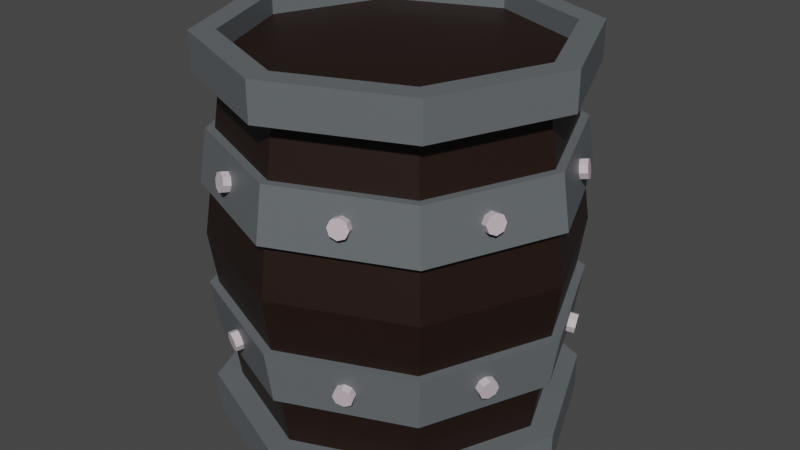 # Source: Barrel.blend  (saved by Blender 4.0.36; exported with 4.5.12 LTS)
import bpy
from mathutils import Matrix  # noqa: F401  (used for matrix-valued properties, if any)

bpy.ops.wm.read_factory_settings(use_empty=True)
scene = bpy.context.scene
scene.name = 'Scene'

# ---- collections
col_collection = bpy.data.collections.new('Collection'); scene.collection.children.link(col_collection)

# ---- materials (node trees are filled in below, after node groups)
mat_wood = bpy.data.materials.new('Wood')
mat_metal = bpy.data.materials.new('Metal')
mat_bolts = bpy.data.materials.new('Bolts')

# ---- material node trees
mat_wood.use_nodes = True; mat_wood.node_tree.nodes.clear()
_N = mat_wood.node_tree.nodes; _L = mat_wood.node_tree.links
n0 = _N.new('ShaderNodeBsdfPrincipled'); n0.name = 'Principled BSDF'; n0.location = (10, 300)
n0.inputs[0].default_value = (0.01423, 0.005177, 0.002566, 1.0)
n0.inputs[3].default_value = 1.45
n1 = _N.new('ShaderNodeOutputMaterial'); n1.name = 'Material Output'; n1.location = (300, 300)
_L.new(n0.outputs[0], n1.inputs[0])
n1.is_active_output = True
mat_metal.use_nodes = True; mat_metal.node_tree.nodes.clear()
_N = mat_metal.node_tree.nodes; _L = mat_metal.node_tree.links
n0 = _N.new('ShaderNodeBsdfPrincipled'); n0.name = 'Principled BSDF'; n0.location = (10, 300)
n0.inputs[0].default_value = (0.1185, 0.132, 0.1421, 1.0)
n0.inputs[3].default_value = 1.45
n1 = _N.new('ShaderNodeOutputMaterial'); n1.name = 'Material Output'; n1.location = (300, 300)
_L.new(n0.outputs[0], n1.inputs[0])
n1.is_active_output = True
mat_bolts.use_nodes = True; mat_bolts.node_tree.nodes.clear()
_N = mat_bolts.node_tree.nodes; _L = mat_bolts.node_tree.links
n0 = _N.new('ShaderNodeBsdfPrincipled'); n0.name = 'Principled BSDF'; n0.location = (10, 300)
n0.inputs[0].default_value = (0.614, 0.5177, 0.5619, 1.0)
n0.inputs[3].default_value = 1.45
n1 = _N.new('ShaderNodeOutputMaterial'); n1.name = 'Material Output'; n1.location = (300, 300)
_L.new(n0.outputs[0], n1.inputs[0])
n1.is_active_output = True

# ---- world
world_world = bpy.data.worlds.new('World'); scene.world = world_world
world_world.use_nodes = True; world_world.node_tree.nodes.clear()
_N = world_world.node_tree.nodes; _L = world_world.node_tree.links
n0 = _N.new('ShaderNodeOutputWorld'); n0.name = 'World Output'; n0.location = (300, 300)
n1 = _N.new('ShaderNodeBackground'); n1.name = 'Background'; n1.location = (10, 300)
n1.inputs[0].default_value = (0.05088, 0.05088, 0.05088, 1.0)
_L.new(n1.outputs[0], n0.inputs[0])
n0.is_active_output = True
world_world.color = (0.05088, 0.05088, 0.05088)
world_world.use_sun_shadow = False
world_world.sun_shadow_jitter_overblur = 0.0

# ---- meshes
me_cylinder = bpy.data.meshes.new('Cylinder')
me_cylinder.from_pydata([(-1.0, 0.0, 1.237), (-0.8163, 0.8163, 1.237), (-1.154, 0.0, 1.237), (0.0, 1.0, 1.237), (-0.7071, 0.7071, 1.237), (0.0, 1.154, 1.0), (-0.8163, 0.8163, 1.0), (-0.7071, 0.7071, 1.0), (0.0, 1.0, 1.0), (-1.0, 0.0, 1.0), (-0.8104, 0.8104, 0.0), (0.0, 1.146, 0.0), (-1.146, 0.0, 0.0), (-1.097, 0.0, 0.3333), (-1.049, 0.0, 0.6667), (-0.7415, 0.7415, 0.6667), (-0.776, 0.776, 0.3333), (0.0, 1.097, 0.3333), (0.0, 1.049, 0.6667), (0.0, 1.154, 1.237), (-1.154, 0.0, 1.0), (-0.5614, 0.5614, 1.105), (0.0, 0.7939, 1.105), (-0.7939, 0.0, 1.105), (0.0, 0.0, 1.105), (-1.0, 0.0, 1.105), (-0.7071, 0.7071, 1.105), (0.0, 1.0, 1.105), (-1.103, 0.0, 0.6667), (-1.155, 0.0, 0.3333), (-0.8165, 0.8165, 0.3333), (-0.7802, 0.7802, 0.6667), (0.0, 1.103, 0.6667), (0.0, 1.155, 0.3333), (1.0, 0.0, 1.237), (0.8163, 0.8163, 1.237), (1.154, 0.0, 1.237), (0.7071, 0.7071, 1.237), (0.8163, 0.8163, 1.0), (0.7071, 0.7071, 1.0), (1.0, 0.0, 1.0), (0.8104, 0.8104, 0.0), (1.146, 0.0, 0.0), (1.097, 0.0, 0.3333), (1.049, 0.0, 0.6667), (0.7415, 0.7415, 0.6667), (0.776, 0.776, 0.3333), (1.154, 0.0, 1.0), (0.5614, 0.5614, 1.105), (0.7939, 0.0, 1.105), (1.0, 0.0, 1.105), (0.7071, 0.7071, 1.105), (1.103, 0.0, 0.6667), (1.155, 0.0, 0.3333), (0.8165, 0.8165, 0.3333), (0.7802, 0.7802, 0.6667), (-0.8163, -0.8163, 1.237), (0.0, -1.0, 1.237), (-0.7071, -0.7071, 1.237), (0.0, -1.154, 1.0), (-0.8163, -0.8163, 1.0), (-0.7071, -0.7071, 1.0), (0.0, -1.0, 1.0), (-0.8104, -0.8104, 0.0), (0.0, -1.146, 0.0), (-0.7415, -0.7415, 0.6667), (-0.776, -0.776, 0.3333), (0.0, -1.097, 0.3333), (0.0, -1.049, 0.6667), (0.0, -1.154, 1.237), (-0.5614, -0.5614, 1.105), (0.0, -0.7939, 1.105), (-0.7071, -0.7071, 1.105), (0.0, -1.0, 1.105), (-0.8165, -0.8165, 0.3333), (-0.7802, -0.7802, 0.6667), (0.0, -1.103, 0.6667), (0.0, -1.155, 0.3333), (0.8163, -0.8163, 1.237), (0.7071, -0.7071, 1.237), (0.8163, -0.8163, 1.0), (0.7071, -0.7071, 1.0), (0.8104, -0.8104, 0.0), (0.7415, -0.7415, 0.6667), (0.776, -0.776, 0.3333), (0.5614, -0.5614, 1.105), (0.7071, -0.7071, 1.105), (0.8165, -0.8165, 0.3333), (0.7802, -0.7802, 0.6667), (-1.0, 0.0, -1.237), (-0.8163, 0.8163, -1.237), (-1.154, 0.0, -1.237), (0.0, 1.0, -1.237), (-0.7071, 0.7071, -1.237), (0.0, 1.154, -1.0), (-0.8163, 0.8163, -1.0), (-0.7071, 0.7071, -1.0), (0.0, 1.0, -1.0), (-1.0, 0.0, -1.0), (-1.097, 0.0, -0.3333), (-1.049, 0.0, -0.6667), (-0.7415, 0.7415, -0.6667), (-0.776, 0.776, -0.3333), (0.0, 1.097, -0.3333), (0.0, 1.049, -0.6667), (0.0, 1.154, -1.237), (-1.154, 0.0, -1.0), (-0.5614, 0.5614, -1.105), (0.0, 0.7939, -1.105), (-0.7939, 0.0, -1.105), (0.0, 0.0, -1.105), (-1.0, 0.0, -1.105), (-0.7071, 0.7071, -1.105), (0.0, 1.0, -1.105), (-1.103, 0.0, -0.6667), (-1.155, 0.0, -0.3333), (-0.8165, 0.8165, -0.3333), (-0.7802, 0.7802, -0.6667), (0.0, 1.103, -0.6667), (0.0, 1.155, -0.3333), (1.0, 0.0, -1.237), (0.8163, 0.8163, -1.237), (1.154, 0.0, -1.237), (0.7071, 0.7071, -1.237), (0.8163, 0.8163, -1.0), (0.7071, 0.7071, -1.0), (1.0, 0.0, -1.0), (1.097, 0.0, -0.3333), (1.049, 0.0, -0.6667), (0.7415, 0.7415, -0.6667), (0.776, 0.776, -0.3333), (1.154, 0.0, -1.0), (0.5614, 0.5614, -1.105), (0.7939, 0.0, -1.105), (1.0, 0.0, -1.105), (0.7071, 0.7071, -1.105), (1.103, 0.0, -0.6667), (1.155, 0.0, -0.3333), (0.8165, 0.8165, -0.3333), (0.7802, 0.7802, -0.6667), (-0.8163, -0.8163, -1.237), (0.0, -1.0, -1.237), (-0.7071, -0.7071, -1.237), (0.0, -1.154, -1.0), (-0.8163, -0.8163, -1.0), (-0.7071, -0.7071, -1.0), (0.0, -1.0, -1.0), (-0.7415, -0.7415, -0.6667), (-0.776, -0.776, -0.3333), (0.0, -1.097, -0.3333), (0.0, -1.049, -0.6667), (0.0, -1.154, -1.237), (-0.5614, -0.5614, -1.105), (0.0, -0.7939, -1.105), (-0.7071, -0.7071, -1.105), (0.0, -1.0, -1.105), (-0.8165, -0.8165, -0.3333), (-0.7802, -0.7802, -0.6667), (0.0, -1.103, -0.6667), (0.0, -1.155, -0.3333), (0.8163, -0.8163, -1.237), (0.7071, -0.7071, -1.237), (0.8163, -0.8163, -1.0), (0.7071, -0.7071, -1.0), (0.7415, -0.7415, -0.6667), (0.776, -0.776, -0.3333), (0.5614, -0.5614, -1.105), (0.7071, -0.7071, -1.105), (0.8165, -0.8165, -0.3333), (0.7802, -0.7802, -0.6667)], [], [(7, 8, 18, 15), (16, 13, 29, 30), (6, 20, 2, 1), (4, 3, 19, 1), (14, 9, 7, 15), (4, 0, 25, 26), (3, 4, 26, 27), (5, 6, 1, 19), (7, 9, 20, 6), (8, 7, 6, 5), (0, 4, 1, 2), (21, 23, 24, 22), (21, 22, 27, 26), (23, 21, 26, 25), (12, 13, 16, 10), (16, 17, 11, 10), (14, 15, 31, 28), (31, 32, 33, 30), (29, 28, 31, 30), (17, 16, 30, 33), (15, 18, 32, 31), (39, 45, 18, 8), (46, 54, 53, 43), (38, 35, 36, 47), (37, 35, 19, 3), (44, 45, 39, 40), (37, 51, 50, 34), (3, 27, 51, 37), (5, 19, 35, 38), (39, 38, 47, 40), (8, 5, 38, 39), (34, 36, 35, 37), (48, 22, 24, 49), (48, 51, 27, 22), (49, 50, 51, 48), (42, 41, 46, 43), (46, 41, 11, 17), (44, 52, 55, 45), (55, 54, 33, 32), (53, 54, 55, 52), (17, 33, 54, 46), (45, 55, 32, 18), (61, 65, 68, 62), (66, 74, 29, 13), (60, 56, 2, 20), (58, 56, 69, 57), (14, 65, 61, 9), (58, 72, 25, 0), (57, 73, 72, 58), (59, 69, 56, 60), (61, 60, 20, 9), (62, 59, 60, 61), (0, 2, 56, 58), (70, 71, 24, 23), (70, 72, 73, 71), (23, 25, 72, 70), (12, 63, 66, 13), (66, 63, 64, 67), (14, 28, 75, 65), (75, 74, 77, 76), (29, 74, 75, 28), (67, 77, 74, 66), (65, 75, 76, 68), (81, 62, 68, 83), (84, 43, 53, 87), (80, 47, 36, 78), (79, 57, 69, 78), (44, 40, 81, 83), (79, 34, 50, 86), (57, 79, 86, 73), (59, 80, 78, 69), (81, 40, 47, 80), (62, 81, 80, 59), (34, 79, 78, 36), (85, 49, 24, 71), (85, 71, 73, 86), (49, 85, 86, 50), (42, 43, 84, 82), (84, 67, 64, 82), (44, 83, 88, 52), (88, 76, 77, 87), (53, 52, 88, 87), (67, 84, 87, 77), (83, 68, 76, 88), (96, 101, 104, 97), (102, 116, 115, 99), (95, 90, 91, 106), (93, 90, 105, 92), (100, 101, 96, 98), (93, 112, 111, 89), (92, 113, 112, 93), (94, 105, 90, 95), (96, 95, 106, 98), (97, 94, 95, 96), (89, 91, 90, 93), (107, 108, 110, 109), (107, 112, 113, 108), (109, 111, 112, 107), (12, 10, 102, 99), (102, 10, 11, 103), (100, 114, 117, 101), (117, 116, 119, 118), (115, 116, 117, 114), (103, 119, 116, 102), (101, 117, 118, 104), (125, 97, 104, 129), (130, 127, 137, 138), (124, 131, 122, 121), (123, 92, 105, 121), (128, 126, 125, 129), (123, 120, 134, 135), (92, 123, 135, 113), (94, 124, 121, 105), (125, 126, 131, 124), (97, 125, 124, 94), (120, 123, 121, 122), (132, 133, 110, 108), (132, 108, 113, 135), (133, 132, 135, 134), (42, 127, 130, 41), (130, 103, 11, 41), (128, 129, 139, 136), (139, 118, 119, 138), (137, 136, 139, 138), (103, 130, 138, 119), (129, 104, 118, 139), (145, 146, 150, 147), (148, 99, 115, 156), (144, 106, 91, 140), (142, 141, 151, 140), (100, 98, 145, 147), (142, 89, 111, 154), (141, 142, 154, 155), (143, 144, 140, 151), (145, 98, 106, 144), (146, 145, 144, 143), (89, 142, 140, 91), (152, 109, 110, 153), (152, 153, 155, 154), (109, 152, 154, 111), (12, 99, 148, 63), (148, 149, 64, 63), (100, 147, 157, 114), (157, 158, 159, 156), (115, 114, 157, 156), (149, 148, 156, 159), (147, 150, 158, 157), (163, 164, 150, 146), (165, 168, 137, 127), (162, 160, 122, 131), (161, 160, 151, 141), (128, 164, 163, 126), (161, 167, 134, 120), (141, 155, 167, 161), (143, 151, 160, 162), (163, 162, 131, 126), (146, 143, 162, 163), (120, 122, 160, 161), (166, 153, 110, 133), (166, 167, 155, 153), (133, 134, 167, 166), (42, 82, 165, 127), (165, 82, 64, 149), (128, 136, 169, 164), (169, 168, 159, 158), (137, 168, 169, 136), (149, 159, 168, 165), (164, 169, 158, 150)])
me_cylinder.polygons.foreach_set('material_index', [0, 1, 1, 1, 0, 1, 1, 1, 1, 1, 1, 0, 0, 0, 0, 0, 1, 1, 1, 1, 1, 0, 1, 1, 1, 0, 1, 1, 1, 1, 1, 1, 0, 0, 0, 0, 0, 1, 1, 1, 1, 1, 0, 1, 1, 1, 0, 1, 1, 1, 1, 1, 1, 0, 0, 0, 0, 0, 1, 1, 1, 1, 1, 0, 1, 1, 1, 0, 1, 1, 1, 1, 1, 1, 0, 0, 0, 0, 0, 1, 1, 1, 1, 1, 0, 1, 1, 1, 0, 1, 1, 1, 1, 1, 1, 0, 0, 0, 0, 0, 1, 1, 1, 1, 1, 0, 1, 1, 1, 0, 1, 1, 1, 1, 1, 1, 0, 0, 0, 0, 0, 1, 1, 1, 1, 1, 0, 1, 1, 1, 0, 1, 1, 1, 1, 1, 1, 0, 0, 0, 0, 0, 1, 1, 1, 1, 1, 0, 1, 1, 1, 0, 1, 1, 1, 1, 1, 1, 0, 0, 0, 0, 0, 1, 1, 1, 1, 1])
_uv = me_cylinder.uv_layers.new(name='UVMap')
_uv.uv.foreach_set('vector', [0.584, 0.2931, 0.5682, 0.1988, 0.6093, 0.1896, 0.6259, 0.2884, 0.1744, 0.2993, 0.1825, 0.4014, 0.1751, 0.4017, 0.1678, 0.2997, 0.2966, 0.5253, 0.2976, 0.4262, 0.3274, 0.4265, 0.3255, 0.5247, 0.3429, 0.5246, 0.3415, 0.6195, 0.3246, 0.62, 0.3255, 0.5247, 0.6314, 0.3886, 0.5893, 0.3886, 0.584, 0.2931, 0.6259, 0.2884, 0.3429, 0.5246, 0.3451, 0.4263, 0.3623, 0.4266, 0.3588, 0.5252, 0.3415, 0.6195, 0.3429, 0.5246, 0.3588, 0.5252, 0.3562, 0.6194, 0.2965, 0.6202, 0.2966, 0.5253, 0.3255, 0.5247, 0.3246, 0.62, 0.2785, 0.5256, 0.2789, 0.4265, 0.2976, 0.4262, 0.2966, 0.5253, 0.2788, 0.6207, 0.2785, 0.5256, 0.2966, 0.5253, 0.2965, 0.6202, 0.3451, 0.4263, 0.3429, 0.5246, 0.3255, 0.5247, 0.3274, 0.4265, 0.6557, 0.5658, 0.6557, 0.4899, 0.7474, 0.5278, 0.7094, 0.6195, 0.6557, 0.5658, 0.7094, 0.6195, 0.6996, 0.6432, 0.6319, 0.5756, 0.6557, 0.4899, 0.6557, 0.5658, 0.6319, 0.5756, 0.6319, 0.48, 0.04366, 0.4282, 0.08569, 0.4285, 0.08531, 0.5343, 0.04418, 0.5342, 0.08531, 0.5343, 0.08545, 0.64, 0.04344, 0.6402, 0.04418, 0.5342, 0.1261, 0.4013, 0.1204, 0.3031, 0.1271, 0.3028, 0.1321, 0.4012, 0.1271, 0.3028, 0.1226, 0.2081, 0.1623, 0.2041, 0.1678, 0.2997, 0.1751, 0.4017, 0.1321, 0.4012, 0.1271, 0.3028, 0.1678, 0.2997, 0.168, 0.2037, 0.1744, 0.2993, 0.1678, 0.2997, 0.1623, 0.2041, 0.1204, 0.3031, 0.1165, 0.2085, 0.1226, 0.2081, 0.1271, 0.3028, 0.5421, 0.1068, 0.5819, 0.0931, 0.6093, 0.1896, 0.5682, 0.1988, 0.1614, 0.1105, 0.1547, 0.1111, 0.1429, 0.0002598, 0.1511, 0.002685, 0.2992, 0.7137, 0.3264, 0.7141, 0.3345, 0.8188, 0.2998, 0.8215, 0.3423, 0.713, 0.3264, 0.7141, 0.3246, 0.62, 0.3415, 0.6195, 0.544, 0.0002597, 0.5819, 0.0931, 0.5421, 0.1068, 0.506, 0.01829, 0.3423, 0.713, 0.3588, 0.712, 0.3669, 0.809, 0.3501, 0.8104, 0.3415, 0.6195, 0.3562, 0.6194, 0.3588, 0.712, 0.3423, 0.713, 0.2965, 0.6202, 0.3246, 0.62, 0.3264, 0.7141, 0.2992, 0.7137, 0.2811, 0.7143, 0.2992, 0.7137, 0.2998, 0.8215, 0.2793, 0.8133, 0.2788, 0.6207, 0.2965, 0.6202, 0.2992, 0.7137, 0.2811, 0.7143, 0.3501, 0.8104, 0.3345, 0.8188, 0.3264, 0.7141, 0.3423, 0.713, 0.7853, 0.6195, 0.7094, 0.6195, 0.7474, 0.5278, 0.839, 0.5658, 0.7853, 0.6195, 0.7952, 0.6432, 0.6996, 0.6432, 0.7094, 0.6195, 0.839, 0.5658, 0.8628, 0.5756, 0.7952, 0.6432, 0.7853, 0.6195, 0.04418, 0.8562, 0.04298, 0.7464, 0.08575, 0.7462, 0.08705, 0.8533, 0.08575, 0.7462, 0.04298, 0.7464, 0.04344, 0.6402, 0.08545, 0.64, 0.08757, 0.01661, 0.09328, 0.01264, 0.1154, 0.1155, 0.1094, 0.1164, 0.1154, 0.1155, 0.1547, 0.1111, 0.1623, 0.2041, 0.1226, 0.2081, 0.1429, 0.0002598, 0.1547, 0.1111, 0.1154, 0.1155, 0.09328, 0.01264, 0.168, 0.2037, 0.1623, 0.2041, 0.1547, 0.1111, 0.1614, 0.1105, 0.1094, 0.1164, 0.1154, 0.1155, 0.1226, 0.2081, 0.1165, 0.2085, 0.584, 0.484, 0.6259, 0.4887, 0.6093, 0.5876, 0.5682, 0.5783, 0.1821, 0.5046, 0.1753, 0.5043, 0.1751, 0.4017, 0.1825, 0.4014, 0.2981, 0.3249, 0.3282, 0.3262, 0.3274, 0.4265, 0.2976, 0.4262, 0.3463, 0.3259, 0.3282, 0.3262, 0.3299, 0.2249, 0.3483, 0.2249, 0.6314, 0.3886, 0.6259, 0.4887, 0.584, 0.484, 0.5893, 0.3886, 0.3463, 0.3259, 0.3629, 0.3259, 0.3623, 0.4266, 0.3451, 0.4263, 0.3483, 0.2249, 0.3643, 0.2255, 0.3629, 0.3259, 0.3463, 0.3259, 0.2993, 0.224, 0.3299, 0.2249, 0.3282, 0.3262, 0.2981, 0.3249, 0.2791, 0.3252, 0.2981, 0.3249, 0.2976, 0.4262, 0.2789, 0.4265, 0.2803, 0.224, 0.2993, 0.224, 0.2981, 0.3249, 0.2791, 0.3252, 0.3451, 0.4263, 0.3274, 0.4265, 0.3282, 0.3262, 0.3463, 0.3259, 0.7094, 0.4362, 0.7853, 0.4362, 0.7474, 0.5278, 0.6557, 0.4899, 0.7094, 0.4362, 0.6996, 0.4124, 0.7952, 0.4124, 0.7853, 0.4362, 0.6557, 0.4899, 0.6319, 0.48, 0.6996, 0.4124, 0.7094, 0.4362, 0.04366, 0.4282, 0.04313, 0.3222, 0.08623, 0.3222, 0.08569, 0.4285, 0.08623, 0.3222, 0.04313, 0.3222, 0.04387, 0.2162, 0.08593, 0.216, 0.1261, 0.4013, 0.1321, 0.4012, 0.1315, 0.5015, 0.125, 0.5012, 0.1315, 0.5015, 0.1753, 0.5043, 0.1672, 0.6032, 0.1241, 0.6012, 0.1751, 0.4017, 0.1753, 0.5043, 0.1315, 0.5015, 0.1321, 0.4012, 0.1734, 0.6038, 0.1672, 0.6032, 0.1753, 0.5043, 0.1821, 0.5046, 0.125, 0.5012, 0.1315, 0.5015, 0.1241, 0.6012, 0.1176, 0.6007, 0.5421, 0.6703, 0.5682, 0.5783, 0.6093, 0.5876, 0.5819, 0.684, 0.1639, 0.7076, 0.1618, 0.8286, 0.1529, 0.832, 0.1564, 0.7071, 0.302, 0.1212, 0.2989, 0.0002597, 0.3381, 0.0003561, 0.3323, 0.1205, 0.3525, 0.1208, 0.3483, 0.2249, 0.3299, 0.2249, 0.3323, 0.1205, 0.544, 0.7769, 0.506, 0.7588, 0.5421, 0.6703, 0.5819, 0.684, 0.3525, 0.1208, 0.3605, 0.01097, 0.3795, 0.01246, 0.3709, 0.1221, 0.3483, 0.2249, 0.3525, 0.1208, 0.3709, 0.1221, 0.3643, 0.2255, 0.2993, 0.224, 0.302, 0.1212, 0.3323, 0.1205, 0.3299, 0.2249, 0.2832, 0.1215, 0.2785, 0.009761, 0.2989, 0.0002597, 0.302, 0.1212, 0.2803, 0.224, 0.2832, 0.1215, 0.302, 0.1212, 0.2993, 0.224, 0.3605, 0.01097, 0.3525, 0.1208, 0.3323, 0.1205, 0.3381, 0.0003561, 0.839, 0.4899, 0.839, 0.5658, 0.7474, 0.5278, 0.7853, 0.4362, 0.839, 0.4899, 0.7853, 0.4362, 0.7952, 0.4124, 0.8628, 0.48, 0.839, 0.5658, 0.839, 0.4899, 0.8628, 0.48, 0.8628, 0.5756, 0.04313, 0.0002598, 0.08705, 0.002773, 0.08586, 0.1102, 0.04433, 0.11, 0.08586, 0.1102, 0.08593, 0.216, 0.04387, 0.2162, 0.04433, 0.11, 0.08757, 0.8193, 0.1064, 0.7023, 0.1135, 0.7033, 0.09445, 0.8236, 0.1135, 0.7033, 0.1241, 0.6012, 0.1672, 0.6032, 0.1564, 0.7071, 0.1529, 0.832, 0.09445, 0.8236, 0.1135, 0.7033, 0.1564, 0.7071, 0.1734, 0.6038, 0.1639, 0.7076, 0.1564, 0.7071, 0.1672, 0.6032, 0.1064, 0.7023, 0.1176, 0.6007, 0.1241, 0.6012, 0.1135, 0.7033, 0.4581, 0.484, 0.4999, 0.4887, 0.4833, 0.5876, 0.4423, 0.5783, 0.2775, 0.5046, 0.2708, 0.5043, 0.2705, 0.4017, 0.278, 0.4014, 0.8488, 0.02479, 0.8412, 0.0566, 0.7491, 0.07064, 0.7326, 0.04042, 0.8387, 0.07249, 0.8412, 0.0566, 0.917, 0.1036, 0.9043, 0.1136, 0.5055, 0.3886, 0.4999, 0.4887, 0.4581, 0.484, 0.4634, 0.3886, 0.8387, 0.07249, 0.8356, 0.08624, 0.7651, 0.0988, 0.7573, 0.08464, 0.9043, 0.1136, 0.8944, 0.1207, 0.8356, 0.08624, 0.8387, 0.07249, 0.9418, 0.08486, 0.917, 0.1036, 0.8412, 0.0566, 0.8488, 0.02479, 0.8539, 0.0002597, 0.8488, 0.02479, 0.7326, 0.04042, 0.7201, 0.01779, 0.9609, 0.0701, 0.9418, 0.08486, 0.8488, 0.02479, 0.8539, 0.0002597, 0.7573, 0.08464, 0.7491, 0.07064, 0.8412, 0.0566, 0.8387, 0.07249, 0.7094, 0.6675, 0.7853, 0.6675, 0.7474, 0.7592, 0.6557, 0.7212, 0.7094, 0.6675, 0.6996, 0.6438, 0.7952, 0.6438, 0.7853, 0.6675, 0.6557, 0.7212, 0.6319, 0.7114, 0.6996, 0.6438, 0.7094, 0.6675, 0.04366, 0.4282, 0.04418, 0.5342, 0.001086, 0.5342, 0.00162, 0.4279, 0.001086, 0.5342, 0.04418, 0.5342, 0.04344, 0.6402, 0.001378, 0.6405, 0.2215, 0.4013, 0.2276, 0.4012, 0.227, 0.5015, 0.2205, 0.5012, 0.227, 0.5015, 0.2708, 0.5043, 0.2626, 0.6032, 0.2196, 0.6012, 0.2705, 0.4017, 0.2708, 0.5043, 0.227, 0.5015, 0.2276, 0.4012, 0.2688, 0.6038, 0.2626, 0.6032, 0.2708, 0.5043, 0.2775, 0.5046, 0.2205, 0.5012, 0.227, 0.5015, 0.2196, 0.6012, 0.213, 0.6007, 0.4162, 0.6703, 0.4423, 0.5783, 0.4833, 0.5876, 0.4559, 0.684, 0.2594, 0.7076, 0.2572, 0.8286, 0.2483, 0.832, 0.2519, 0.7071, 0.9764, 0.1926, 0.9473, 0.3433, 0.8965, 0.3305, 0.9438, 0.1947, 0.9253, 0.1938, 0.9043, 0.1136, 0.917, 0.1036, 0.9438, 0.1947, 0.418, 0.7769, 0.38, 0.7588, 0.4162, 0.6703, 0.4559, 0.684, 0.9253, 0.1938, 0.8784, 0.303, 0.8638, 0.2785, 0.9089, 0.1922, 0.9043, 0.1136, 0.9253, 0.1938, 0.9089, 0.1922, 0.8944, 0.1207, 0.9418, 0.08486, 0.9764, 0.1926, 0.9438, 0.1947, 0.917, 0.1036, 0.9997, 0.1908, 0.9763, 0.3364, 0.9473, 0.3433, 0.9764, 0.1926, 0.9609, 0.0701, 0.9997, 0.1908, 0.9764, 0.1926, 0.9418, 0.08486, 0.8784, 0.303, 0.9253, 0.1938, 0.9438, 0.1947, 0.8965, 0.3305, 0.839, 0.7212, 0.839, 0.7971, 0.7474, 0.7592, 0.7853, 0.6675, 0.839, 0.7212, 0.7853, 0.6675, 0.7952, 0.6438, 0.8628, 0.7114, 0.839, 0.7971, 0.839, 0.7212, 0.8628, 0.7114, 0.8628, 0.807, 0.04418, 0.8562, 0.0002599, 0.8537, 0.001451, 0.7463, 0.04298, 0.7464, 0.001451, 0.7463, 0.001378, 0.6405, 0.04344, 0.6402, 0.04298, 0.7464, 0.183, 0.8193, 0.2018, 0.7023, 0.209, 0.7033, 0.1899, 0.8236, 0.209, 0.7033, 0.2196, 0.6012, 0.2626, 0.6032, 0.2519, 0.7071, 0.2483, 0.832, 0.1899, 0.8236, 0.209, 0.7033, 0.2519, 0.7071, 0.2688, 0.6038, 0.2594, 0.7076, 0.2519, 0.7071, 0.2626, 0.6032, 0.2018, 0.7023, 0.213, 0.6007, 0.2196, 0.6012, 0.209, 0.7033, 0.4581, 0.2931, 0.4423, 0.1988, 0.4833, 0.1896, 0.4999, 0.2884, 0.2699, 0.2993, 0.278, 0.4014, 0.2705, 0.4017, 0.2633, 0.2997, 0.6557, 0.1303, 0.7326, 0.04042, 0.7491, 0.07064, 0.6872, 0.1412, 0.7026, 0.1467, 0.7021, 0.2269, 0.6865, 0.2333, 0.6872, 0.1412, 0.5055, 0.3886, 0.4634, 0.3886, 0.4581, 0.2931, 0.4999, 0.2884, 0.7026, 0.1467, 0.7573, 0.08464, 0.7651, 0.0988, 0.7161, 0.1515, 0.7021, 0.2269, 0.7026, 0.1467, 0.7161, 0.1515, 0.714, 0.2223, 0.6558, 0.2444, 0.6557, 0.1303, 0.6872, 0.1412, 0.6865, 0.2333, 0.6319, 0.1214, 0.7201, 0.01779, 0.7326, 0.04042, 0.6557, 0.1303, 0.6319, 0.2531, 0.6319, 0.1214, 0.6557, 0.1303, 0.6558, 0.2444, 0.7573, 0.08464, 0.7026, 0.1467, 0.6872, 0.1412, 0.7491, 0.07064, 0.6557, 0.7971, 0.6557, 0.7212, 0.7474, 0.7592, 0.7094, 0.8508, 0.6557, 0.7971, 0.7094, 0.8508, 0.6996, 0.8746, 0.6319, 0.807, 0.6557, 0.7212, 0.6557, 0.7971, 0.6319, 0.807, 0.6319, 0.7114, 0.04366, 0.4282, 0.00162, 0.4279, 0.002002, 0.3222, 0.04313, 0.3222, 0.002002, 0.3222, 0.001864, 0.2164, 0.04387, 0.2162, 0.04313, 0.3222, 0.2215, 0.4013, 0.2158, 0.3031, 0.2225, 0.3028, 0.2276, 0.4012, 0.2225, 0.3028, 0.218, 0.2081, 0.2577, 0.2041, 0.2633, 0.2997, 0.2705, 0.4017, 0.2276, 0.4012, 0.2225, 0.3028, 0.2633, 0.2997, 0.2635, 0.2037, 0.2699, 0.2993, 0.2633, 0.2997, 0.2577, 0.2041, 0.2158, 0.3031, 0.2119, 0.2085, 0.218, 0.2081, 0.2225, 0.3028, 0.4162, 0.1068, 0.4559, 0.0931, 0.4833, 0.1896, 0.4423, 0.1988, 0.2568, 0.1105, 0.2502, 0.1111, 0.2384, 0.0002598, 0.2466, 0.002685, 0.7309, 0.3367, 0.7505, 0.3082, 0.8965, 0.3305, 0.8865, 0.3849, 0.7585, 0.2926, 0.7505, 0.3082, 0.6865, 0.2333, 0.7021, 0.2269, 0.418, 0.0002597, 0.4559, 0.0931, 0.4162, 0.1068, 0.38, 0.01829, 0.7585, 0.2926, 0.7662, 0.2774, 0.8638, 0.2785, 0.8784, 0.303, 0.7021, 0.2269, 0.714, 0.2223, 0.7662, 0.2774, 0.7585, 0.2926, 0.6558, 0.2444, 0.6865, 0.2333, 0.7505, 0.3082, 0.7309, 0.3367, 0.716, 0.3598, 0.7309, 0.3367, 0.8865, 0.3849, 0.8641, 0.4119, 0.6319, 0.2531, 0.6558, 0.2444, 0.7309, 0.3367, 0.716, 0.3598, 0.8784, 0.303, 0.8965, 0.3305, 0.7505, 0.3082, 0.7585, 0.2926, 0.7853, 0.8508, 0.7094, 0.8508, 0.7474, 0.7592, 0.839, 0.7971, 0.7853, 0.8508, 0.7952, 0.8746, 0.6996, 0.8746, 0.7094, 0.8508, 0.839, 0.7971, 0.8628, 0.807, 0.7952, 0.8746, 0.7853, 0.8508, 0.04313, 0.0002598, 0.04433, 0.11, 0.00156, 0.1103, 0.0002598, 0.003158, 0.00156, 0.1103, 0.04433, 0.11, 0.04387, 0.2162, 0.001864, 0.2164, 0.183, 0.01661, 0.1887, 0.01264, 0.2108, 0.1155, 0.2049, 0.1164, 0.2108, 0.1155, 0.2502, 0.1111, 0.2577, 0.2041, 0.218, 0.2081, 0.2384, 0.0002598, 0.2502, 0.1111, 0.2108, 0.1155, 0.1887, 0.01264, 0.2635, 0.2037, 0.2577, 0.2041, 0.2502, 0.1111, 0.2568, 0.1105, 0.2049, 0.1164, 0.2108, 0.1155, 0.218, 0.2081, 0.2119, 0.2085])
me_cylinder.materials.append(mat_wood)
me_cylinder.materials.append(mat_metal)
me_cylinder.update()
me_cylinder_002 = bpy.data.meshes.new('Cylinder.002')
me_cylinder_002.from_pydata([(-0.4453, 0.867, -0.4894), (-0.4894, 0.9789, -0.5079), (-0.4278, 0.8668, -0.5326), (-0.4719, 0.9787, -0.551), (-0.3873, 0.8796, -0.5517), (-0.4314, 0.9915, -0.5702), (-0.3476, 0.8979, -0.5357), (-0.3917, 1.01, -0.5541), (-0.332, 0.9109, -0.4938), (-0.376, 1.023, -0.5123), (-0.3495, 0.9111, -0.4507), (-0.3935, 1.023, -0.4691), (-0.3899, 0.8984, -0.4315), (-0.434, 1.01, -0.45), (-0.4296, 0.8801, -0.4476), (-0.4737, 0.992, -0.466), (-0.9132, 0.3387, -0.4841), (-1.023, 0.3872, -0.5025), (-0.9006, 0.3509, -0.5272), (-1.011, 0.3993, -0.5456), (-0.8808, 0.3884, -0.5464), (-0.9909, 0.4369, -0.5648), (-0.8655, 0.4294, -0.5303), (-0.9756, 0.4778, -0.5487), (-0.8636, 0.4497, -0.4885), (-0.9736, 0.4982, -0.5069), (-0.8762, 0.4375, -0.4453), (-0.9862, 0.486, -0.4638), (-0.8959, 0.4, -0.4262), (-1.006, 0.4484, -0.4446), (-0.9112, 0.359, -0.4422), (-1.021, 0.4075, -0.4606)], [], [(0, 1, 3, 2), (2, 3, 5, 4), (4, 5, 7, 6), (6, 7, 9, 8), (8, 9, 11, 10), (10, 11, 13, 12), (3, 1, 15, 13, 11, 9, 7, 5), (12, 13, 15, 14), (14, 15, 1, 0), (0, 2, 4, 6, 8, 10, 12, 14), (16, 17, 19, 18), (18, 19, 21, 20), (20, 21, 23, 22), (22, 23, 25, 24), (24, 25, 27, 26), (26, 27, 29, 28), (19, 17, 31, 29, 27, 25, 23, 21), (28, 29, 31, 30), (30, 31, 17, 16), (16, 18, 20, 22, 24, 26, 28, 30)])
_uv = me_cylinder_002.uv_layers.new(name='UVMap')
_uv.uv.foreach_set('vector', [1.0, 0.5, 1.0, 1.0, 0.875, 1.0, 0.875, 0.5, 0.875, 0.5, 0.875, 1.0, 0.75, 1.0, 0.75, 0.5, 0.75, 0.5, 0.75, 1.0, 0.625, 1.0, 0.625, 0.5, 0.625, 0.5, 0.625, 1.0, 0.5, 1.0, 0.5, 0.5, 0.5, 0.5, 0.5, 1.0, 0.375, 1.0, 0.375, 0.5, 0.375, 0.5, 0.375, 1.0, 0.25, 1.0, 0.25, 0.5, 0.4197, 0.4197, 0.25, 0.49, 0.08029, 0.4197, 0.01, 0.25, 0.08029, 0.08029, 0.25, 0.01, 0.4197, 0.08029, 0.49, 0.25, 0.25, 0.5, 0.25, 1.0, 0.125, 1.0, 0.125, 0.5, 0.125, 0.5, 0.125, 1.0, 0.0, 1.0, 0.0, 0.5, 0.75, 0.49, 0.9197, 0.4197, 0.99, 0.25, 0.9197, 0.08029, 0.75, 0.01, 0.5803, 0.08029, 0.51, 0.25, 0.5803, 0.4197, 1.0, 0.5, 1.0, 1.0, 0.875, 1.0, 0.875, 0.5, 0.875, 0.5, 0.875, 1.0, 0.75, 1.0, 0.75, 0.5, 0.75, 0.5, 0.75, 1.0, 0.625, 1.0, 0.625, 0.5, 0.625, 0.5, 0.625, 1.0, 0.5, 1.0, 0.5, 0.5, 0.5, 0.5, 0.5, 1.0, 0.375, 1.0, 0.375, 0.5, 0.375, 0.5, 0.375, 1.0, 0.25, 1.0, 0.25, 0.5, 0.4197, 0.4197, 0.25, 0.49, 0.08029, 0.4197, 0.01, 0.25, 0.08029, 0.08029, 0.25, 0.01, 0.4197, 0.08029, 0.49, 0.25, 0.25, 0.5, 0.25, 1.0, 0.125, 1.0, 0.125, 0.5, 0.125, 0.5, 0.125, 1.0, 0.0, 1.0, 0.0, 0.5, 0.75, 0.49, 0.9197, 0.4197, 0.99, 0.25, 0.9197, 0.08029, 0.75, 0.01, 0.5803, 0.08029, 0.51, 0.25, 0.5803, 0.4197])
me_cylinder_002.materials.append(mat_bolts)
me_cylinder_002.update()

# ---- objects
ob_cylinder = bpy.data.objects.new('Cylinder', me_cylinder)
ob_bolts = bpy.data.objects.new('Bolts', me_cylinder_002)

# ---- transforms, parenting, visibility, modifiers, constraints
ob_cylinder.location = (0.0, 0.0, 0.0)
ob_bolts.location = (0.0, 0.0, 0.0)
_m = ob_bolts.modifiers.new('Mirror', 'MIRROR')
_m.use_axis = (True, True, True)

# ---- collection membership
col_collection.objects.link(ob_cylinder)
col_collection.objects.link(ob_bolts)

# ---- scene / render settings (as saved in the file)
scene.frame_start = 1; scene.frame_end = 250; scene.frame_set(1)
scene.render.engine = 'CYCLES'
scene.cycles.feature_set = 'EXPERIMENTAL'
scene.cycles.sampling_pattern = 'TABULATED_SOBOL'
scene.view_settings.view_transform = 'Filmic'
bpy.context.view_layer.update()

# ---- added for rendering (the .blend has no active camera and no usable light): camera, sun
cam_auto = bpy.data.cameras.new('AutoCamera')
cam_auto.lens = 50.0
cam_auto.sensor_width = 36.0
cam_auto.clip_end = 1000.0
ob_auto_camera = bpy.data.objects.new('AutoCamera', cam_auto)
scene.collection.objects.link(ob_auto_camera)
ob_auto_camera.location = (3.79124, -4.54948, 3.03299)
ob_auto_camera.rotation_euler = (1.09748, -7.21219e-08, 0.694738)
scene.camera = ob_auto_camera
light_auto_sun = bpy.data.lights.new('AutoSun', 'SUN')
light_auto_sun.energy = 3.0
light_auto_sun.angle = 0.0523599
ob_auto_sun = bpy.data.objects.new('AutoSun', light_auto_sun)
scene.collection.objects.link(ob_auto_sun)
ob_auto_sun.rotation_euler = (0.872665, 0.174533, 0.523599)
bpy.context.view_layer.update()
